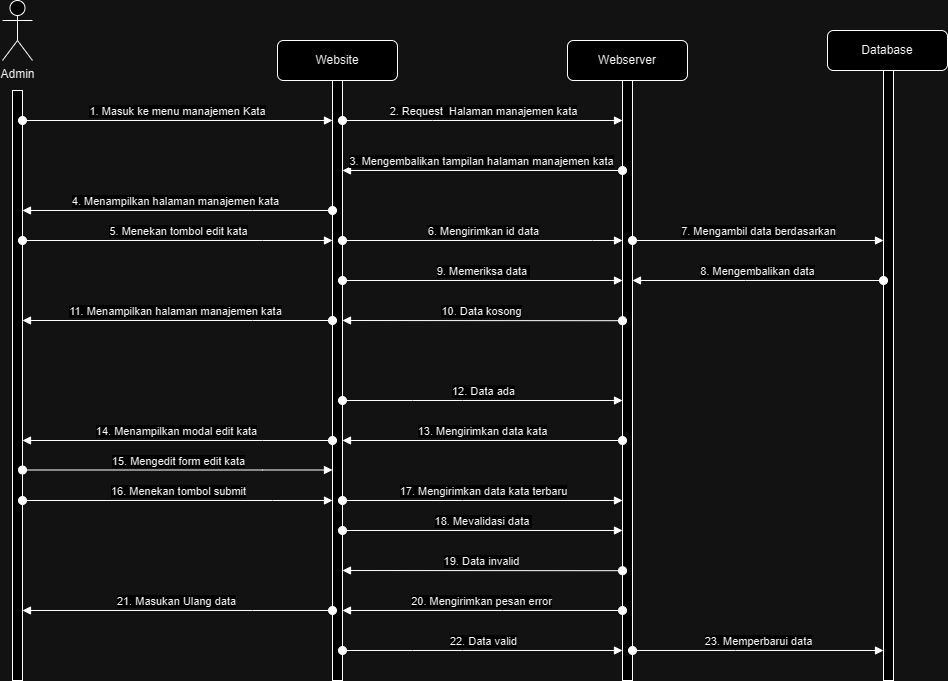

The diagram above was exported from draw.io. Its source (the exported page's mxGraphModel, read from the mxfile embedded in the PNG):
<mxGraphModel dx="2206" dy="661" grid="1" gridSize="10" guides="1" tooltips="1" connect="1" arrows="1" fold="1" page="1" pageScale="1" pageWidth="850" pageHeight="1100" math="0" shadow="0">
  <root>
    <mxCell id="tpK56EkpiwuATlGrz4jF-0" />
    <mxCell id="tpK56EkpiwuATlGrz4jF-1" parent="tpK56EkpiwuATlGrz4jF-0" />
    <mxCell id="tpK56EkpiwuATlGrz4jF-2" value="Admin" style="shape=umlActor;verticalLabelPosition=bottom;verticalAlign=top;html=1;" parent="tpK56EkpiwuATlGrz4jF-1" vertex="1">
      <mxGeometry x="-80" y="120" width="30" height="60" as="geometry" />
    </mxCell>
    <mxCell id="tpK56EkpiwuATlGrz4jF-3" value="" style="html=1;points=[[0,0,0,0,5],[0,1,0,0,-5],[1,0,0,0,5],[1,1,0,0,-5]];perimeter=orthogonalPerimeter;outlineConnect=0;targetShapes=umlLifeline;portConstraint=eastwest;newEdgeStyle={&quot;curved&quot;:0,&quot;rounded&quot;:0};" parent="tpK56EkpiwuATlGrz4jF-1" vertex="1">
      <mxGeometry x="-70" y="210" width="10" height="590" as="geometry" />
    </mxCell>
    <mxCell id="tpK56EkpiwuATlGrz4jF-4" value="1. Masuk ke menu manajemen Kata" style="html=1;verticalAlign=bottom;startArrow=oval;startFill=1;endArrow=block;startSize=8;curved=0;rounded=0;" parent="tpK56EkpiwuATlGrz4jF-1" source="tpK56EkpiwuATlGrz4jF-3" edge="1">
      <mxGeometry width="60" relative="1" as="geometry">
        <mxPoint x="10" y="390" as="sourcePoint" />
        <mxPoint x="250" y="240" as="targetPoint" />
      </mxGeometry>
    </mxCell>
    <mxCell id="tpK56EkpiwuATlGrz4jF-5" value="" style="html=1;points=[[0,0,0,0,5],[0,1,0,0,-5],[1,0,0,0,5],[1,1,0,0,-5]];perimeter=orthogonalPerimeter;outlineConnect=0;targetShapes=umlLifeline;portConstraint=eastwest;newEdgeStyle={&quot;curved&quot;:0,&quot;rounded&quot;:0};" parent="tpK56EkpiwuATlGrz4jF-1" vertex="1">
      <mxGeometry x="250" y="200" width="10" height="600" as="geometry" />
    </mxCell>
    <mxCell id="tpK56EkpiwuATlGrz4jF-6" value="Website" style="rounded=1;whiteSpace=wrap;html=1;" parent="tpK56EkpiwuATlGrz4jF-1" vertex="1">
      <mxGeometry x="195" y="160" width="120" height="40" as="geometry" />
    </mxCell>
    <mxCell id="tpK56EkpiwuATlGrz4jF-7" value="Webserver" style="rounded=1;whiteSpace=wrap;html=1;" parent="tpK56EkpiwuATlGrz4jF-1" vertex="1">
      <mxGeometry x="485" y="160" width="120" height="40" as="geometry" />
    </mxCell>
    <mxCell id="tpK56EkpiwuATlGrz4jF-8" value="" style="html=1;points=[[0,0,0,0,5],[0,1,0,0,-5],[1,0,0,0,5],[1,1,0,0,-5]];perimeter=orthogonalPerimeter;outlineConnect=0;targetShapes=umlLifeline;portConstraint=eastwest;newEdgeStyle={&quot;curved&quot;:0,&quot;rounded&quot;:0};" parent="tpK56EkpiwuATlGrz4jF-1" vertex="1">
      <mxGeometry x="540" y="200" width="10" height="600" as="geometry" />
    </mxCell>
    <mxCell id="tpK56EkpiwuATlGrz4jF-9" value="2. Request&amp;nbsp; Halaman manajemen kata" style="html=1;verticalAlign=bottom;startArrow=oval;startFill=1;endArrow=block;startSize=8;curved=0;rounded=0;" parent="tpK56EkpiwuATlGrz4jF-1" source="tpK56EkpiwuATlGrz4jF-5" target="tpK56EkpiwuATlGrz4jF-8" edge="1">
      <mxGeometry x="0.0043" width="60" relative="1" as="geometry">
        <mxPoint x="260" y="260" as="sourcePoint" />
        <mxPoint x="440" y="270" as="targetPoint" />
        <Array as="points">
          <mxPoint x="350" y="240" />
        </Array>
        <mxPoint as="offset" />
      </mxGeometry>
    </mxCell>
    <mxCell id="tpK56EkpiwuATlGrz4jF-10" value="3. Mengembalikan tampilan halaman manajemen kata" style="html=1;verticalAlign=bottom;startArrow=oval;startFill=1;endArrow=block;startSize=8;curved=0;rounded=0;" parent="tpK56EkpiwuATlGrz4jF-1" source="tpK56EkpiwuATlGrz4jF-8" edge="1">
      <mxGeometry x="0.0043" width="60" relative="1" as="geometry">
        <mxPoint x="495" y="290" as="sourcePoint" />
        <mxPoint x="260" y="290" as="targetPoint" />
        <Array as="points" />
        <mxPoint as="offset" />
      </mxGeometry>
    </mxCell>
    <mxCell id="tpK56EkpiwuATlGrz4jF-11" value="4. Menampilkan halaman manajemen kata" style="html=1;verticalAlign=bottom;startArrow=oval;startFill=1;endArrow=block;startSize=8;curved=0;rounded=0;" parent="tpK56EkpiwuATlGrz4jF-1" source="tpK56EkpiwuATlGrz4jF-5" target="tpK56EkpiwuATlGrz4jF-3" edge="1">
      <mxGeometry x="0.0105" width="60" relative="1" as="geometry">
        <mxPoint x="250" y="310" as="sourcePoint" />
        <mxPoint x="70" y="310" as="targetPoint" />
        <Array as="points">
          <mxPoint x="170" y="330" />
        </Array>
        <mxPoint as="offset" />
      </mxGeometry>
    </mxCell>
    <mxCell id="tpK56EkpiwuATlGrz4jF-12" value="5. Menekan tombol edit kata" style="html=1;verticalAlign=bottom;startArrow=oval;startFill=1;endArrow=block;startSize=8;curved=0;rounded=0;" parent="tpK56EkpiwuATlGrz4jF-1" source="tpK56EkpiwuATlGrz4jF-3" target="tpK56EkpiwuATlGrz4jF-5" edge="1">
      <mxGeometry x="0.0083" width="60" relative="1" as="geometry">
        <mxPoint x="260" y="340" as="sourcePoint" />
        <mxPoint x="140" y="390" as="targetPoint" />
        <Array as="points">
          <mxPoint x="180" y="360" />
        </Array>
        <mxPoint as="offset" />
      </mxGeometry>
    </mxCell>
    <mxCell id="tpK56EkpiwuATlGrz4jF-13" value="14. Menampilkan modal edit kata" style="html=1;verticalAlign=bottom;startArrow=oval;startFill=1;endArrow=block;startSize=8;curved=0;rounded=0;" parent="tpK56EkpiwuATlGrz4jF-1" edge="1">
      <mxGeometry x="0.0054" width="60" relative="1" as="geometry">
        <mxPoint x="250" y="560" as="sourcePoint" />
        <mxPoint x="-60" y="560" as="targetPoint" />
        <Array as="points">
          <mxPoint x="180" y="560" />
        </Array>
        <mxPoint as="offset" />
      </mxGeometry>
    </mxCell>
    <mxCell id="tpK56EkpiwuATlGrz4jF-17" value="10. Data kosong" style="html=1;verticalAlign=bottom;startArrow=oval;startFill=1;endArrow=block;startSize=8;curved=0;rounded=0;exitX=0;exitY=0.58;exitDx=0;exitDy=0;exitPerimeter=0;" parent="tpK56EkpiwuATlGrz4jF-1" edge="1">
      <mxGeometry x="0.0043" width="60" relative="1" as="geometry">
        <mxPoint x="540" y="440.20000000000005" as="sourcePoint" />
        <mxPoint x="260" y="440" as="targetPoint" />
        <Array as="points" />
        <mxPoint as="offset" />
      </mxGeometry>
    </mxCell>
    <mxCell id="tpK56EkpiwuATlGrz4jF-18" value="21. Masukan Ulang data" style="html=1;verticalAlign=bottom;startArrow=oval;startFill=1;endArrow=block;startSize=8;curved=0;rounded=0;" parent="tpK56EkpiwuATlGrz4jF-1" edge="1">
      <mxGeometry x="0.0083" width="60" relative="1" as="geometry">
        <mxPoint x="250" y="730" as="sourcePoint" />
        <mxPoint x="-60" y="730" as="targetPoint" />
        <Array as="points">
          <mxPoint x="170" y="730" />
        </Array>
        <mxPoint as="offset" />
      </mxGeometry>
    </mxCell>
    <mxCell id="tpK56EkpiwuATlGrz4jF-20" value="Database" style="rounded=1;whiteSpace=wrap;html=1;" parent="tpK56EkpiwuATlGrz4jF-1" vertex="1">
      <mxGeometry x="745" y="150" width="120" height="40" as="geometry" />
    </mxCell>
    <mxCell id="tpK56EkpiwuATlGrz4jF-21" value="" style="html=1;points=[[0,0,0,0,5],[0,1,0,0,-5],[1,0,0,0,5],[1,1,0,0,-5]];perimeter=orthogonalPerimeter;outlineConnect=0;targetShapes=umlLifeline;portConstraint=eastwest;newEdgeStyle={&quot;curved&quot;:0,&quot;rounded&quot;:0};" parent="tpK56EkpiwuATlGrz4jF-1" vertex="1">
      <mxGeometry x="801" y="190" width="10" height="610" as="geometry" />
    </mxCell>
    <mxCell id="tpK56EkpiwuATlGrz4jF-22" value="12. Data ada" style="html=1;verticalAlign=bottom;startArrow=oval;startFill=1;endArrow=block;startSize=8;curved=0;rounded=0;" parent="tpK56EkpiwuATlGrz4jF-1" edge="1">
      <mxGeometry x="0.0043" width="60" relative="1" as="geometry">
        <mxPoint x="260" y="520" as="sourcePoint" />
        <mxPoint x="540" y="520" as="targetPoint" />
        <Array as="points">
          <mxPoint x="330" y="520" />
          <mxPoint x="380" y="520" />
        </Array>
        <mxPoint as="offset" />
      </mxGeometry>
    </mxCell>
    <mxCell id="tpK56EkpiwuATlGrz4jF-23" value="9. Memeriksa data&amp;nbsp;" style="html=1;verticalAlign=bottom;startArrow=oval;startFill=1;endArrow=block;startSize=8;curved=0;rounded=0;" parent="tpK56EkpiwuATlGrz4jF-1" edge="1">
      <mxGeometry x="0.0043" width="60" relative="1" as="geometry">
        <mxPoint x="260" y="400" as="sourcePoint" />
        <mxPoint x="540" y="400" as="targetPoint" />
        <Array as="points" />
        <mxPoint as="offset" />
      </mxGeometry>
    </mxCell>
    <mxCell id="tpK56EkpiwuATlGrz4jF-24" value="&lt;br&gt;" style="edgeLabel;html=1;align=center;verticalAlign=middle;resizable=0;points=[];" parent="tpK56EkpiwuATlGrz4jF-23" vertex="1" connectable="0">
      <mxGeometry x="-0.4621" y="-3" relative="1" as="geometry">
        <mxPoint as="offset" />
      </mxGeometry>
    </mxCell>
    <mxCell id="tpK56EkpiwuATlGrz4jF-25" value="&lt;br&gt;" style="edgeLabel;html=1;align=center;verticalAlign=middle;resizable=0;points=[];" parent="tpK56EkpiwuATlGrz4jF-23" vertex="1" connectable="0">
      <mxGeometry x="-0.4621" relative="1" as="geometry">
        <mxPoint as="offset" />
      </mxGeometry>
    </mxCell>
    <mxCell id="tpK56EkpiwuATlGrz4jF-26" value="23. Memperbarui data" style="html=1;verticalAlign=bottom;startArrow=oval;startFill=1;endArrow=block;startSize=8;curved=0;rounded=0;" parent="tpK56EkpiwuATlGrz4jF-1" edge="1">
      <mxGeometry x="0.0043" width="60" relative="1" as="geometry">
        <mxPoint x="550" y="770" as="sourcePoint" />
        <mxPoint x="801" y="770" as="targetPoint" />
        <Array as="points">
          <mxPoint x="653" y="770" />
        </Array>
        <mxPoint as="offset" />
      </mxGeometry>
    </mxCell>
    <mxCell id="tpK56EkpiwuATlGrz4jF-27" value="15. Mengedit form edit kata" style="html=1;verticalAlign=bottom;startArrow=oval;startFill=1;endArrow=block;startSize=8;curved=0;rounded=0;" parent="tpK56EkpiwuATlGrz4jF-1" edge="1">
      <mxGeometry x="0.0054" width="60" relative="1" as="geometry">
        <mxPoint x="-60" y="589.5" as="sourcePoint" />
        <mxPoint x="250" y="589.5" as="targetPoint" />
        <Array as="points">
          <mxPoint x="180" y="589.5" />
        </Array>
        <mxPoint as="offset" />
      </mxGeometry>
    </mxCell>
    <mxCell id="tpK56EkpiwuATlGrz4jF-28" value="16. Menekan tombol submit" style="html=1;verticalAlign=bottom;startArrow=oval;startFill=1;endArrow=block;startSize=8;curved=0;rounded=0;" parent="tpK56EkpiwuATlGrz4jF-1" edge="1">
      <mxGeometry x="0.0083" width="60" relative="1" as="geometry">
        <mxPoint x="-60" y="620" as="sourcePoint" />
        <mxPoint x="250" y="620" as="targetPoint" />
        <Array as="points">
          <mxPoint x="190" y="620" />
        </Array>
        <mxPoint as="offset" />
      </mxGeometry>
    </mxCell>
    <mxCell id="f8INlHfvo-4YQyXSHml_-0" value="6. Mengirimkan id data" style="html=1;verticalAlign=bottom;startArrow=oval;startFill=1;endArrow=block;startSize=8;curved=0;rounded=0;" parent="tpK56EkpiwuATlGrz4jF-1" source="tpK56EkpiwuATlGrz4jF-5" target="tpK56EkpiwuATlGrz4jF-8" edge="1">
      <mxGeometry x="0.0083" width="60" relative="1" as="geometry">
        <mxPoint x="270" y="360" as="sourcePoint" />
        <mxPoint x="550" y="360" as="targetPoint" />
        <Array as="points">
          <mxPoint x="510" y="360" />
        </Array>
        <mxPoint as="offset" />
      </mxGeometry>
    </mxCell>
    <mxCell id="IwhyzACO5FsNkq2xpO2y-0" value="7. Mengambil data berdasarkan" style="html=1;verticalAlign=bottom;startArrow=oval;startFill=1;endArrow=block;startSize=8;curved=0;rounded=0;" parent="tpK56EkpiwuATlGrz4jF-1" edge="1">
      <mxGeometry x="0.0043" width="60" relative="1" as="geometry">
        <mxPoint x="550" y="360" as="sourcePoint" />
        <mxPoint x="801" y="360" as="targetPoint" />
        <Array as="points" />
        <mxPoint as="offset" />
      </mxGeometry>
    </mxCell>
    <mxCell id="IwhyzACO5FsNkq2xpO2y-1" value="8. Mengembalikan data" style="html=1;verticalAlign=bottom;startArrow=oval;startFill=1;endArrow=block;startSize=8;curved=0;rounded=0;" parent="tpK56EkpiwuATlGrz4jF-1" edge="1">
      <mxGeometry x="0.0043" width="60" relative="1" as="geometry">
        <mxPoint x="801" y="400" as="sourcePoint" />
        <mxPoint x="550" y="400" as="targetPoint" />
        <Array as="points">
          <mxPoint x="663" y="400" />
        </Array>
        <mxPoint as="offset" />
      </mxGeometry>
    </mxCell>
    <mxCell id="IwhyzACO5FsNkq2xpO2y-4" value="13. Mengirimkan data kata" style="html=1;verticalAlign=bottom;startArrow=oval;startFill=1;endArrow=block;startSize=8;curved=0;rounded=0;" parent="tpK56EkpiwuATlGrz4jF-1" edge="1">
      <mxGeometry x="-0.2632" width="60" relative="1" as="geometry">
        <mxPoint x="540" y="560" as="sourcePoint" />
        <mxPoint x="260" y="560" as="targetPoint" />
        <Array as="points">
          <mxPoint x="340" y="560" />
          <mxPoint x="390" y="560" />
        </Array>
        <mxPoint as="offset" />
      </mxGeometry>
    </mxCell>
    <mxCell id="LIFFXO8loY5ss6otro6g-0" value="17. Mengirimkan data kata terbaru" style="html=1;verticalAlign=bottom;startArrow=oval;startFill=1;endArrow=block;startSize=8;curved=0;rounded=0;" parent="tpK56EkpiwuATlGrz4jF-1" edge="1">
      <mxGeometry x="0.0071" width="60" relative="1" as="geometry">
        <mxPoint x="260" y="620" as="sourcePoint" />
        <mxPoint x="540" y="620" as="targetPoint" />
        <Array as="points">
          <mxPoint x="380" y="620" />
        </Array>
        <mxPoint as="offset" />
      </mxGeometry>
    </mxCell>
    <mxCell id="LIFFXO8loY5ss6otro6g-1" value="&lt;br&gt;" style="edgeLabel;html=1;align=center;verticalAlign=middle;resizable=0;points=[];" parent="LIFFXO8loY5ss6otro6g-0" vertex="1" connectable="0">
      <mxGeometry x="-0.4621" y="-3" relative="1" as="geometry">
        <mxPoint as="offset" />
      </mxGeometry>
    </mxCell>
    <mxCell id="LIFFXO8loY5ss6otro6g-2" value="&lt;br&gt;" style="edgeLabel;html=1;align=center;verticalAlign=middle;resizable=0;points=[];" parent="LIFFXO8loY5ss6otro6g-0" vertex="1" connectable="0">
      <mxGeometry x="-0.4621" relative="1" as="geometry">
        <mxPoint as="offset" />
      </mxGeometry>
    </mxCell>
    <mxCell id="LIFFXO8loY5ss6otro6g-3" value="19. Data invalid" style="html=1;verticalAlign=bottom;startArrow=oval;startFill=1;endArrow=block;startSize=8;curved=0;rounded=0;exitX=0;exitY=0.58;exitDx=0;exitDy=0;exitPerimeter=0;" parent="tpK56EkpiwuATlGrz4jF-1" edge="1">
      <mxGeometry x="0.0043" width="60" relative="1" as="geometry">
        <mxPoint x="540" y="690.2" as="sourcePoint" />
        <mxPoint x="260" y="690" as="targetPoint" />
        <Array as="points" />
        <mxPoint as="offset" />
      </mxGeometry>
    </mxCell>
    <mxCell id="LIFFXO8loY5ss6otro6g-4" value="20. Mengirimkan pesan error" style="html=1;verticalAlign=bottom;startArrow=oval;startFill=1;endArrow=block;startSize=8;curved=0;rounded=0;" parent="tpK56EkpiwuATlGrz4jF-1" edge="1">
      <mxGeometry x="0.0043" width="60" relative="1" as="geometry">
        <mxPoint x="540" y="730" as="sourcePoint" />
        <mxPoint x="260" y="730" as="targetPoint" />
        <Array as="points">
          <mxPoint x="420" y="730" />
        </Array>
        <mxPoint as="offset" />
      </mxGeometry>
    </mxCell>
    <mxCell id="LIFFXO8loY5ss6otro6g-5" value="22. Data valid" style="html=1;verticalAlign=bottom;startArrow=oval;startFill=1;endArrow=block;startSize=8;curved=0;rounded=0;" parent="tpK56EkpiwuATlGrz4jF-1" edge="1">
      <mxGeometry x="0.0043" width="60" relative="1" as="geometry">
        <mxPoint x="260" y="770" as="sourcePoint" />
        <mxPoint x="540" y="770" as="targetPoint" />
        <Array as="points">
          <mxPoint x="330" y="770" />
          <mxPoint x="380" y="770" />
        </Array>
        <mxPoint as="offset" />
      </mxGeometry>
    </mxCell>
    <mxCell id="LIFFXO8loY5ss6otro6g-6" value="18. Mevalidasi data&amp;nbsp;" style="html=1;verticalAlign=bottom;startArrow=oval;startFill=1;endArrow=block;startSize=8;curved=0;rounded=0;" parent="tpK56EkpiwuATlGrz4jF-1" edge="1">
      <mxGeometry x="0.0043" width="60" relative="1" as="geometry">
        <mxPoint x="260" y="650" as="sourcePoint" />
        <mxPoint x="540" y="650" as="targetPoint" />
        <Array as="points" />
        <mxPoint as="offset" />
      </mxGeometry>
    </mxCell>
    <mxCell id="LIFFXO8loY5ss6otro6g-7" value="&lt;br&gt;" style="edgeLabel;html=1;align=center;verticalAlign=middle;resizable=0;points=[];" parent="LIFFXO8loY5ss6otro6g-6" vertex="1" connectable="0">
      <mxGeometry x="-0.4621" y="-3" relative="1" as="geometry">
        <mxPoint as="offset" />
      </mxGeometry>
    </mxCell>
    <mxCell id="LIFFXO8loY5ss6otro6g-8" value="&lt;br&gt;" style="edgeLabel;html=1;align=center;verticalAlign=middle;resizable=0;points=[];" parent="LIFFXO8loY5ss6otro6g-6" vertex="1" connectable="0">
      <mxGeometry x="-0.4621" relative="1" as="geometry">
        <mxPoint as="offset" />
      </mxGeometry>
    </mxCell>
    <mxCell id="LIFFXO8loY5ss6otro6g-9" value="11. Menampilkan halaman manajemen kata" style="html=1;verticalAlign=bottom;startArrow=oval;startFill=1;endArrow=block;startSize=8;curved=0;rounded=0;" parent="tpK56EkpiwuATlGrz4jF-1" edge="1">
      <mxGeometry x="0.0105" width="60" relative="1" as="geometry">
        <mxPoint x="250" y="440" as="sourcePoint" />
        <mxPoint x="-60" y="440" as="targetPoint" />
        <Array as="points">
          <mxPoint x="170" y="440" />
        </Array>
        <mxPoint as="offset" />
      </mxGeometry>
    </mxCell>
  </root>
</mxGraphModel>